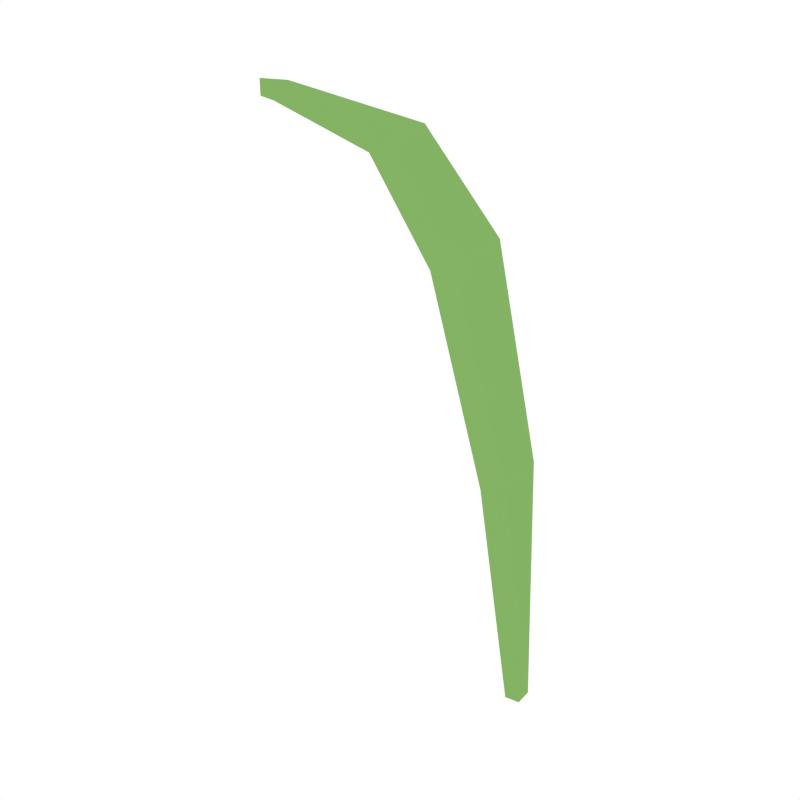 # Source: Wheat_1.blend  (saved by Blender 2.79.0; exported with 4.5.12 LTS)
import bpy
from mathutils import Matrix  # noqa: F401  (used for matrix-valued properties, if any)

bpy.ops.wm.read_factory_settings(use_empty=True)
scene = bpy.context.scene
scene.name = 'Scene'

# ---- collections
col_collection_1 = bpy.data.collections.new('Collection 1'); scene.collection.children.link(col_collection_1)

# ---- materials (node trees are filled in below, after node groups)
mat_green = bpy.data.materials.new('Green')
mat_green.alpha_threshold = 0.0
mat_green.diffuse_color = (0.2316, 0.448, 0.1265, 1.0)
mat_green.roughness = 0.5

# ---- material node trees

# ---- world
world_world = bpy.data.worlds.new('World'); scene.world = world_world
world_world.color = (1.0, 1.0, 1.0)
world_world.use_sun_shadow = False
world_world.sun_shadow_jitter_overblur = 0.0
world_world.cycles.sampling_method = 'NONE'
world_world.cycles.sample_map_resolution = 256

# ---- meshes
me_plane_001 = bpy.data.meshes.new('Plane.001')
me_plane_001.from_pydata([(-0.01277, 0.01252, 0.09437), (-0.003181, 0.003239, -0.0003058), (-0.01143, -0.01322, 0.09438), (-0.002827, -0.003552, -0.0003058), (-0.0328, 0.0151, 0.1712), (-0.03108, -0.01787, 0.1712), (-0.05985, 0.01007, 0.2044), (-0.05851, -0.01567, 0.2044), (-0.1088, -0.001974, 0.213), (-0.1085, -0.008778, 0.213), (-0.1182, -0.005876, 0.2129), (-0.006848, 0.01283, 0.09557), (0.002827, 0.003552, 0.0003058), (-0.005507, -0.01291, 0.09557), (0.003181, -0.003239, 0.0003058), (-0.02742, 0.01538, 0.174), (-0.02571, -0.01759, 0.174), (-0.05633, 0.01026, 0.2095), (-0.05499, -0.01549, 0.2095), (-0.108, -0.001933, 0.2191), (-0.1077, -0.008737, 0.2191), (-0.1182, -0.005876, 0.2191)], [], [(0, 1, 3, 2), (0, 2, 5, 4), (4, 5, 7, 6), (6, 7, 9, 8), (8, 9, 10), (11, 13, 14, 12), (11, 15, 16, 13), (15, 17, 18, 16), (17, 19, 20, 18), (19, 21, 20), (1, 0, 11, 12), (3, 1, 12, 14), (2, 3, 14, 13), (0, 4, 15, 11), (5, 2, 13, 16), (4, 6, 17, 15), (7, 5, 16, 18), (6, 8, 19, 17), (9, 7, 18, 20), (8, 10, 21, 19), (10, 9, 20, 21)])
me_plane_001.materials.append(mat_green)
me_plane_001.use_remesh_preserve_volume = False
me_plane_001.use_remesh_preserve_attributes = False
me_plane_001.use_mirror_vertex_groups = False
me_plane_001.update()

# ---- objects
ob_wheat_1 = bpy.data.objects.new('Wheat_1', me_plane_001)

# ---- transforms, parenting, visibility, modifiers, constraints
ob_wheat_1.location = (0.0, 0.0, 0.0)
ob_wheat_1.lineart.crease_threshold = 0.0

# ---- collection membership
col_collection_1.objects.link(ob_wheat_1)

# ---- scene / render settings (as saved in the file)
scene.frame_start = 1; scene.frame_end = 250; scene.frame_set(0)
scene.render.engine = 'CYCLES'
scene.render.resolution_x = 1000
scene.render.resolution_y = 1000
scene.render.dither_intensity = 0.0
scene.cycles.samples = 200
scene.cycles.sampling_pattern = 'TABULATED_SOBOL'
scene.cycles.light_sampling_threshold = 0.0
scene.cycles.use_adaptive_sampling = False
scene.cycles.use_light_tree = False
scene.cycles.caustics_reflective = False
scene.cycles.caustics_refractive = False
scene.cycles.blur_glossy = 0.0
scene.cycles.max_bounces = 2
scene.cycles.pixel_filter_type = 'GAUSSIAN'
scene.cycles.sample_clamp_indirect = 0.0
scene.view_settings.view_transform = 'Standard'
bpy.context.view_layer.update()

# ---- added for rendering (the .blend has no active camera): camera
cam_auto = bpy.data.cameras.new('AutoCamera')
cam_auto.lens = 50.0
cam_auto.sensor_width = 36.0
cam_auto.clip_end = 1000.0
ob_auto_camera = bpy.data.objects.new('AutoCamera', cam_auto)
scene.collection.objects.link(ob_auto_camera)
ob_auto_camera.location = (0.176544, -0.282131, 0.296676)
ob_auto_camera.rotation_euler = (1.09748, -7.21219e-08, 0.694738)
scene.camera = ob_auto_camera
bpy.context.view_layer.update()

